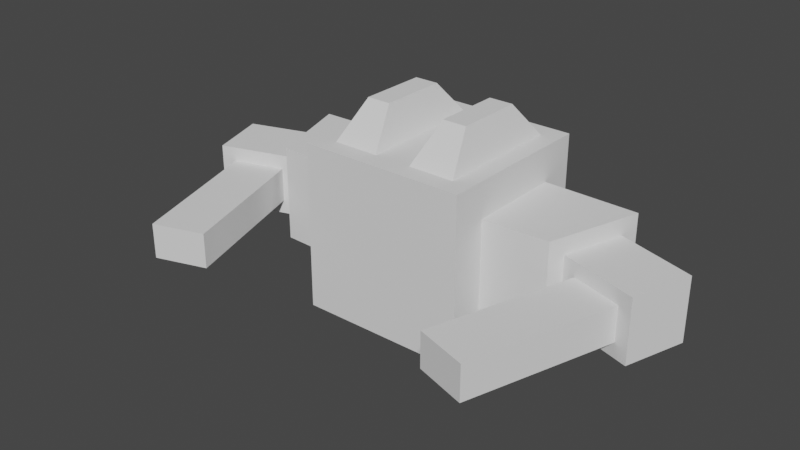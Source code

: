 # Source: hull1.blend  (saved by Blender 2.93.20; exported with 4.5.12 LTS)
import bpy
from mathutils import Matrix  # noqa: F401  (used for matrix-valued properties, if any)

bpy.ops.wm.read_factory_settings(use_empty=True)
scene = bpy.context.scene
scene.name = 'Scene'

# ---- collections
col_collection = bpy.data.collections.new('Collection'); scene.collection.children.link(col_collection)

# ---- world
world_world = bpy.data.worlds.new('World'); scene.world = world_world
world_world.use_nodes = True; world_world.node_tree.nodes.clear()
_N = world_world.node_tree.nodes; _L = world_world.node_tree.links
n0 = _N.new('ShaderNodeOutputWorld'); n0.name = 'World Output'; n0.location = (300, 300)
n1 = _N.new('ShaderNodeBackground'); n1.name = 'Background'; n1.location = (10, 300)
n1.inputs[0].default_value = (0.05088, 0.05088, 0.05088, 1.0)
_L.new(n1.outputs[0], n0.inputs[0])
n0.is_active_output = True
world_world.color = (0.05088, 0.05088, 0.05088)
world_world.use_sun_shadow = False
world_world.sun_shadow_jitter_overblur = 0.0

# ---- meshes
me_cube_001 = bpy.data.meshes.new('Cube.001')
me_cube_001.from_pydata([(0.286, -0.1647, -0.1647), (0.286, -0.1647, 0.1647), (0.286, 0.1647, -0.1647), (0.286, 0.1647, 0.1647), (0.0, 0.286, -0.286), (0.0, 0.286, 0.286), (0.0, -0.286, -0.286), (0.0, -0.286, 0.286), (0.2224, 0.2224, 0.286), (0.286, 0.286, -0.286), (0.286, -0.286, -0.286), (0.2224, -0.2224, 0.286), (0.5932, 0.1023, 0.1074), (0.5932, 0.1023, -0.1074), (0.574, -0.1172, -0.0586), (0.574, -0.1172, 0.0586), (0.6107, 0.1568, 0.1647), (0.6107, 0.1568, -0.1647), (0.51, -0.1568, -0.1647), (0.51, -0.1568, 0.1647), (0.8565, 0.01767, 0.1074), (0.8565, 0.01767, -0.1074), (0.7443, -0.1719, -0.0586), (0.7443, -0.1719, 0.0586), (0.5275, -0.1023, 0.1074), (0.5275, -0.1023, -0.1074), (0.7908, -0.1869, 0.1074), (0.7908, -0.1869, -0.1074), (0.4171, -0.6053, 0.0586), (0.4171, -0.6053, -0.0586), (0.5875, -0.66, 0.0586), (0.5875, -0.66, -0.0586), (0.286, 0.286, 0.286), (0.0636, 0.2224, 0.286), (0.286, -0.286, 0.286), (0.1019, 0.1153, 0.4085), (0.0636, -0.2224, 0.286), (0.1019, -0.1153, 0.4085), (0.1842, 0.1153, 0.4085), (0.1842, -0.1153, 0.4085)], [], [(4, 5, 32, 9), (1, 0, 18, 19), (4, 9, 10, 6), (10, 34, 7, 6), (11, 8, 38, 39), (3, 2, 9, 32), (2, 0, 10, 9), (1, 3, 32, 34), (0, 1, 34, 10), (14, 22, 31, 29), (0, 2, 17, 18), (3, 1, 19, 16), (2, 3, 16, 17), (12, 13, 17, 16), (13, 25, 18, 17), (24, 12, 16, 19), (25, 24, 19, 18), (21, 20, 26, 27), (25, 13, 21, 27), (12, 24, 26, 20), (13, 12, 20, 21), (14, 15, 24, 25), (23, 22, 27, 26), (22, 14, 25, 27), (15, 23, 26, 24), (28, 29, 31, 30), (15, 14, 29, 28), (23, 15, 28, 30), (22, 23, 30, 31), (33, 8, 32, 5), (8, 11, 34, 32), (11, 36, 7, 34), (36, 33, 5, 7), (38, 35, 37, 39), (33, 36, 37, 35), (36, 11, 39, 37), (8, 33, 35, 38)])
_uv = me_cube_001.uv_layers.new(name='UVMap')
_uv.uv.foreach_set('vector', [0.375, 0.375, 0.625, 0.375, 0.625, 0.5, 0.375, 0.5, 0.572, 0.697, 0.428, 0.697, 0.428, 0.697, 0.572, 0.697, 0.25, 0.5, 0.375, 0.5, 0.375, 0.75, 0.25, 0.75, 0.375, 0.75, 0.625, 0.75, 0.625, 0.875, 0.375, 0.875, 0.6528, 0.7222, 0.6528, 0.5278, 0.6528, 0.5278, 0.6528, 0.7222, 0.572, 0.553, 0.428, 0.553, 0.375, 0.5, 0.625, 0.5, 0.428, 0.553, 0.428, 0.697, 0.375, 0.75, 0.375, 0.5, 0.572, 0.697, 0.572, 0.553, 0.625, 0.5, 0.625, 0.75, 0.428, 0.697, 0.572, 0.697, 0.625, 0.75, 0.375, 0.75, 0.4744, 0.6719, 0.4744, 0.6719, 0.4744, 0.6719, 0.4744, 0.6719, 0.428, 0.697, 0.428, 0.553, 0.428, 0.553, 0.428, 0.697, 0.572, 0.553, 0.572, 0.697, 0.572, 0.697, 0.572, 0.553, 0.428, 0.553, 0.572, 0.553, 0.572, 0.553, 0.428, 0.553, 0.5469, 0.5781, 0.4531, 0.5781, 0.428, 0.553, 0.572, 0.553, 0.4531, 0.5781, 0.4531, 0.6719, 0.428, 0.697, 0.428, 0.553, 0.5469, 0.6719, 0.5469, 0.5781, 0.572, 0.553, 0.572, 0.697, 0.4531, 0.6719, 0.5469, 0.6719, 0.572, 0.697, 0.428, 0.697, 0.4531, 0.5781, 0.5469, 0.5781, 0.5469, 0.6719, 0.4531, 0.6719, 0.4531, 0.6719, 0.4531, 0.5781, 0.4531, 0.5781, 0.4531, 0.6719, 0.5469, 0.5781, 0.5469, 0.6719, 0.5469, 0.6719, 0.5469, 0.5781, 0.4531, 0.5781, 0.5469, 0.5781, 0.5469, 0.5781, 0.4531, 0.5781, 0.4744, 0.6719, 0.5256, 0.6719, 0.5469, 0.6719, 0.4531, 0.6719, 0.5256, 0.6719, 0.4744, 0.6719, 0.4531, 0.6719, 0.5469, 0.6719, 0.4744, 0.6719, 0.4744, 0.6719, 0.4531, 0.6719, 0.4531, 0.6719, 0.5256, 0.6719, 0.5256, 0.6719, 0.5469, 0.6719, 0.5469, 0.6719, 0.5256, 0.6719, 0.4744, 0.6719, 0.4744, 0.6719, 0.5256, 0.6719, 0.5256, 0.6719, 0.4744, 0.6719, 0.4744, 0.6719, 0.5256, 0.6719, 0.5256, 0.6719, 0.5256, 0.6719, 0.5256, 0.6719, 0.5256, 0.6719, 0.4744, 0.6719, 0.5256, 0.6719, 0.5256, 0.6719, 0.4744, 0.6719, 0.7222, 0.5278, 0.6528, 0.5278, 0.625, 0.5, 0.75, 0.5, 0.6528, 0.5278, 0.6528, 0.7222, 0.625, 0.75, 0.625, 0.5, 0.6528, 0.7222, 0.7222, 0.7222, 0.75, 0.75, 0.625, 0.75, 0.7222, 0.7222, 0.7222, 0.5278, 0.75, 0.5, 0.75, 0.75, 0.6528, 0.5278, 0.7222, 0.5278, 0.7222, 0.7222, 0.6528, 0.7222, 0.7222, 0.5278, 0.7222, 0.7222, 0.7222, 0.7222, 0.7222, 0.5278, 0.7222, 0.7222, 0.6528, 0.7222, 0.6528, 0.7222, 0.7222, 0.7222, 0.6528, 0.5278, 0.7222, 0.5278, 0.7222, 0.5278, 0.6528, 0.5278])
me_cube_001.use_remesh_fix_poles = True
me_cube_001.use_remesh_preserve_attributes = False
me_cube_001.update()

# ---- objects
ob_cube = bpy.data.objects.new('Cube', me_cube_001)

# ---- transforms, parenting, visibility, modifiers, constraints
ob_cube.location = (0.0, 0.0, 0.0)
_m = ob_cube.modifiers.new('Mirror', 'MIRROR')
_m.use_clip = True

# ---- collection membership
col_collection.objects.link(ob_cube)

# ---- scene / render settings (as saved in the file)
scene.frame_start = 1; scene.frame_end = 250; scene.frame_set(1)
scene.render.engine = 'BLENDER_EEVEE_NEXT'
scene.cycles.use_denoising = False
scene.cycles.samples = 128
scene.cycles.sampling_pattern = 'TABULATED_SOBOL'
scene.cycles.use_adaptive_sampling = False
scene.cycles.use_light_tree = False
scene.view_settings.view_transform = 'Filmic'
bpy.context.view_layer.update()

# ---- added for rendering (the .blend has no active camera and no usable light): camera, sun
cam_auto = bpy.data.cameras.new('AutoCamera')
cam_auto.lens = 50.0
cam_auto.sensor_width = 36.0
cam_auto.clip_end = 1000.0
ob_auto_camera = bpy.data.objects.new('AutoCamera', cam_auto)
scene.collection.objects.link(ob_auto_camera)
ob_auto_camera.location = (1.92117, -2.49238, 1.59814)
ob_auto_camera.rotation_euler = (1.09748, -7.21219e-08, 0.694738)
scene.camera = ob_auto_camera
light_auto_sun = bpy.data.lights.new('AutoSun', 'SUN')
light_auto_sun.energy = 3.0
light_auto_sun.angle = 0.0523599
ob_auto_sun = bpy.data.objects.new('AutoSun', light_auto_sun)
scene.collection.objects.link(ob_auto_sun)
ob_auto_sun.rotation_euler = (0.872665, 0.174533, 0.523599)
bpy.context.view_layer.update()
